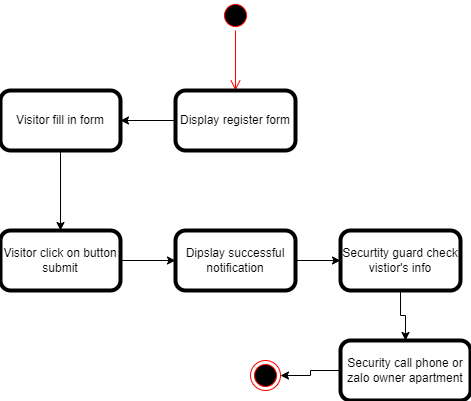

The diagram above was exported from draw.io. Its source (the exported page's mxGraphModel, read from the mxfile embedded in the PNG):
<mxGraphModel dx="1050" dy="549" grid="1" gridSize="10" guides="1" tooltips="1" connect="1" arrows="1" fold="1" page="1" pageScale="1" pageWidth="850" pageHeight="1100" math="0" shadow="0">
  <root>
    <mxCell id="0" />
    <mxCell id="1" parent="0" />
    <mxCell id="UnAx6WFUJcwxcad35aHC-1" value="" style="ellipse;html=1;shape=startState;fillColor=#000000;strokeColor=#ff0000;" parent="1" vertex="1">
      <mxGeometry x="370" y="50" width="30" height="30" as="geometry" />
    </mxCell>
    <mxCell id="UnAx6WFUJcwxcad35aHC-2" value="" style="edgeStyle=orthogonalEdgeStyle;html=1;verticalAlign=bottom;endArrow=open;endSize=8;strokeColor=#ff0000;rounded=0;" parent="1" source="UnAx6WFUJcwxcad35aHC-1" edge="1">
      <mxGeometry relative="1" as="geometry">
        <mxPoint x="385" y="140" as="targetPoint" />
      </mxGeometry>
    </mxCell>
    <mxCell id="UnAx6WFUJcwxcad35aHC-6" value="" style="edgeStyle=orthogonalEdgeStyle;rounded=0;orthogonalLoop=1;jettySize=auto;html=1;" parent="1" source="UnAx6WFUJcwxcad35aHC-4" target="UnAx6WFUJcwxcad35aHC-5" edge="1">
      <mxGeometry relative="1" as="geometry" />
    </mxCell>
    <mxCell id="UnAx6WFUJcwxcad35aHC-4" value="Display register form" style="points=[[0.25,0,0],[0.5,0,0],[0.75,0,0],[1,0.25,0],[1,0.5,0],[1,0.75,0],[0.75,1,0],[0.5,1,0],[0.25,1,0],[0,0.75,0],[0,0.5,0],[0,0.25,0]];shape=mxgraph.bpmn.task;whiteSpace=wrap;rectStyle=rounded;size=10;html=1;container=1;expand=0;collapsible=0;bpmnShapeType=call;" parent="1" vertex="1">
      <mxGeometry x="325" y="140" width="120" height="60" as="geometry" />
    </mxCell>
    <mxCell id="UnAx6WFUJcwxcad35aHC-8" value="" style="edgeStyle=orthogonalEdgeStyle;rounded=0;orthogonalLoop=1;jettySize=auto;html=1;" parent="1" source="UnAx6WFUJcwxcad35aHC-5" target="UnAx6WFUJcwxcad35aHC-7" edge="1">
      <mxGeometry relative="1" as="geometry" />
    </mxCell>
    <mxCell id="UnAx6WFUJcwxcad35aHC-5" value="Visitor fill in form" style="points=[[0.25,0,0],[0.5,0,0],[0.75,0,0],[1,0.25,0],[1,0.5,0],[1,0.75,0],[0.75,1,0],[0.5,1,0],[0.25,1,0],[0,0.75,0],[0,0.5,0],[0,0.25,0]];shape=mxgraph.bpmn.task;whiteSpace=wrap;rectStyle=rounded;size=10;html=1;container=1;expand=0;collapsible=0;bpmnShapeType=call;" parent="1" vertex="1">
      <mxGeometry x="150" y="140" width="120" height="60" as="geometry" />
    </mxCell>
    <mxCell id="UnAx6WFUJcwxcad35aHC-10" value="" style="edgeStyle=orthogonalEdgeStyle;rounded=0;orthogonalLoop=1;jettySize=auto;html=1;" parent="1" source="UnAx6WFUJcwxcad35aHC-7" target="UnAx6WFUJcwxcad35aHC-9" edge="1">
      <mxGeometry relative="1" as="geometry" />
    </mxCell>
    <mxCell id="UnAx6WFUJcwxcad35aHC-7" value="Visitor click on button submit" style="points=[[0.25,0,0],[0.5,0,0],[0.75,0,0],[1,0.25,0],[1,0.5,0],[1,0.75,0],[0.75,1,0],[0.5,1,0],[0.25,1,0],[0,0.75,0],[0,0.5,0],[0,0.25,0]];shape=mxgraph.bpmn.task;whiteSpace=wrap;rectStyle=rounded;size=10;html=1;container=1;expand=0;collapsible=0;bpmnShapeType=call;" parent="1" vertex="1">
      <mxGeometry x="150" y="280" width="120" height="60" as="geometry" />
    </mxCell>
    <mxCell id="UnAx6WFUJcwxcad35aHC-12" value="" style="edgeStyle=orthogonalEdgeStyle;rounded=0;orthogonalLoop=1;jettySize=auto;html=1;" parent="1" source="UnAx6WFUJcwxcad35aHC-9" target="UnAx6WFUJcwxcad35aHC-11" edge="1">
      <mxGeometry relative="1" as="geometry" />
    </mxCell>
    <mxCell id="UnAx6WFUJcwxcad35aHC-9" value="Dipslay successful notification" style="points=[[0.25,0,0],[0.5,0,0],[0.75,0,0],[1,0.25,0],[1,0.5,0],[1,0.75,0],[0.75,1,0],[0.5,1,0],[0.25,1,0],[0,0.75,0],[0,0.5,0],[0,0.25,0]];shape=mxgraph.bpmn.task;whiteSpace=wrap;rectStyle=rounded;size=10;html=1;container=1;expand=0;collapsible=0;bpmnShapeType=call;" parent="1" vertex="1">
      <mxGeometry x="325" y="280" width="120" height="60" as="geometry" />
    </mxCell>
    <mxCell id="UnAx6WFUJcwxcad35aHC-14" value="" style="edgeStyle=orthogonalEdgeStyle;rounded=0;orthogonalLoop=1;jettySize=auto;html=1;" parent="1" source="UnAx6WFUJcwxcad35aHC-11" target="UnAx6WFUJcwxcad35aHC-13" edge="1">
      <mxGeometry relative="1" as="geometry" />
    </mxCell>
    <mxCell id="UnAx6WFUJcwxcad35aHC-11" value="Securtity guard check&lt;br&gt;vistior's info" style="points=[[0.25,0,0],[0.5,0,0],[0.75,0,0],[1,0.25,0],[1,0.5,0],[1,0.75,0],[0.75,1,0],[0.5,1,0],[0.25,1,0],[0,0.75,0],[0,0.5,0],[0,0.25,0]];shape=mxgraph.bpmn.task;whiteSpace=wrap;rectStyle=rounded;size=10;html=1;container=1;expand=0;collapsible=0;bpmnShapeType=call;" parent="1" vertex="1">
      <mxGeometry x="490" y="280" width="120" height="60" as="geometry" />
    </mxCell>
    <mxCell id="UnAx6WFUJcwxcad35aHC-16" style="edgeStyle=orthogonalEdgeStyle;rounded=0;orthogonalLoop=1;jettySize=auto;html=1;entryX=1;entryY=0.5;entryDx=0;entryDy=0;" parent="1" source="UnAx6WFUJcwxcad35aHC-13" target="UnAx6WFUJcwxcad35aHC-15" edge="1">
      <mxGeometry relative="1" as="geometry" />
    </mxCell>
    <mxCell id="UnAx6WFUJcwxcad35aHC-13" value="Security call phone or zalo owner apartment" style="points=[[0.25,0,0],[0.5,0,0],[0.75,0,0],[1,0.25,0],[1,0.5,0],[1,0.75,0],[0.75,1,0],[0.5,1,0],[0.25,1,0],[0,0.75,0],[0,0.5,0],[0,0.25,0]];shape=mxgraph.bpmn.task;whiteSpace=wrap;rectStyle=rounded;size=10;html=1;container=1;expand=0;collapsible=0;bpmnShapeType=call;" parent="1" vertex="1">
      <mxGeometry x="490" y="390" width="130" height="60" as="geometry" />
    </mxCell>
    <mxCell id="UnAx6WFUJcwxcad35aHC-15" value="" style="ellipse;html=1;shape=endState;fillColor=#000000;strokeColor=#ff0000;" parent="1" vertex="1">
      <mxGeometry x="400" y="410" width="30" height="30" as="geometry" />
    </mxCell>
  </root>
</mxGraphModel>